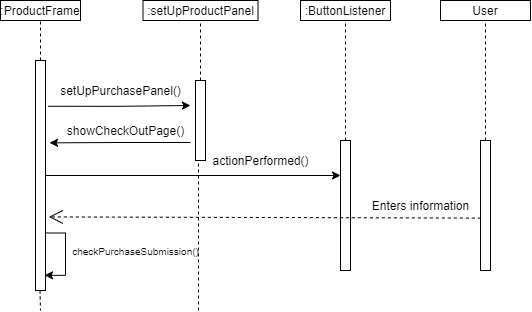

The diagram above was exported from draw.io. Its source (the exported page's mxGraphModel, read from the mxfile embedded in the PNG):
<mxGraphModel dx="851" dy="903" grid="1" gridSize="10" guides="1" tooltips="1" connect="1" arrows="1" fold="1" page="1" pageScale="1" pageWidth="850" pageHeight="1100" math="0" shadow="0">
  <root>
    <mxCell id="QYRd_XlximcnoqBgb0Z9-0" />
    <mxCell id="QYRd_XlximcnoqBgb0Z9-1" parent="QYRd_XlximcnoqBgb0Z9-0" />
    <mxCell id="7iYJPEoev7UpOoXe46O2-0" value=":ProductFrame" style="rounded=0;whiteSpace=wrap;html=1;" vertex="1" parent="QYRd_XlximcnoqBgb0Z9-1">
      <mxGeometry x="40" y="40" width="80" height="20" as="geometry" />
    </mxCell>
    <mxCell id="7iYJPEoev7UpOoXe46O2-1" style="edgeStyle=orthogonalEdgeStyle;rounded=0;orthogonalLoop=1;jettySize=auto;html=1;exitX=1.267;exitY=0.199;exitDx=0;exitDy=0;exitPerimeter=0;" edge="1" parent="QYRd_XlximcnoqBgb0Z9-1" source="7iYJPEoev7UpOoXe46O2-3">
      <mxGeometry relative="1" as="geometry">
        <mxPoint x="230" y="145" as="targetPoint" />
      </mxGeometry>
    </mxCell>
    <mxCell id="7iYJPEoev7UpOoXe46O2-37" style="edgeStyle=orthogonalEdgeStyle;rounded=0;orthogonalLoop=1;jettySize=auto;html=1;exitX=1;exitY=0.5;exitDx=0;exitDy=0;" edge="1" parent="QYRd_XlximcnoqBgb0Z9-1" source="7iYJPEoev7UpOoXe46O2-3">
      <mxGeometry relative="1" as="geometry">
        <mxPoint x="380" y="215" as="targetPoint" />
      </mxGeometry>
    </mxCell>
    <mxCell id="7iYJPEoev7UpOoXe46O2-46" style="edgeStyle=orthogonalEdgeStyle;rounded=0;orthogonalLoop=1;jettySize=auto;html=1;exitX=1;exitY=0.75;exitDx=0;exitDy=0;entryX=0.905;entryY=0.934;entryDx=0;entryDy=0;entryPerimeter=0;" edge="1" parent="QYRd_XlximcnoqBgb0Z9-1" source="7iYJPEoev7UpOoXe46O2-3" target="7iYJPEoev7UpOoXe46O2-3">
      <mxGeometry relative="1" as="geometry">
        <mxPoint x="105" y="310" as="targetPoint" />
      </mxGeometry>
    </mxCell>
    <mxCell id="7iYJPEoev7UpOoXe46O2-3" value="" style="rounded=0;whiteSpace=wrap;html=1;" vertex="1" parent="QYRd_XlximcnoqBgb0Z9-1">
      <mxGeometry x="75" y="100" width="10" height="230" as="geometry" />
    </mxCell>
    <mxCell id="7iYJPEoev7UpOoXe46O2-4" value="" style="endArrow=none;dashed=1;html=1;entryX=0.5;entryY=1;entryDx=0;entryDy=0;" edge="1" parent="QYRd_XlximcnoqBgb0Z9-1" target="7iYJPEoev7UpOoXe46O2-0">
      <mxGeometry width="50" height="50" relative="1" as="geometry">
        <mxPoint x="80" y="100" as="sourcePoint" />
        <mxPoint x="320" y="530" as="targetPoint" />
      </mxGeometry>
    </mxCell>
    <mxCell id="7iYJPEoev7UpOoXe46O2-5" value=":setUpProductPanel" style="rounded=0;whiteSpace=wrap;html=1;" vertex="1" parent="QYRd_XlximcnoqBgb0Z9-1">
      <mxGeometry x="182.5" y="40" width="115" height="20" as="geometry" />
    </mxCell>
    <mxCell id="7iYJPEoev7UpOoXe46O2-6" value="" style="rounded=0;whiteSpace=wrap;html=1;" vertex="1" parent="QYRd_XlximcnoqBgb0Z9-1">
      <mxGeometry x="235" y="120" width="10" height="80" as="geometry" />
    </mxCell>
    <mxCell id="7iYJPEoev7UpOoXe46O2-7" value="" style="endArrow=none;dashed=1;html=1;entryX=0.5;entryY=1;entryDx=0;entryDy=0;exitX=0.5;exitY=0;exitDx=0;exitDy=0;" edge="1" parent="QYRd_XlximcnoqBgb0Z9-1" source="7iYJPEoev7UpOoXe46O2-6" target="7iYJPEoev7UpOoXe46O2-5">
      <mxGeometry width="50" height="50" relative="1" as="geometry">
        <mxPoint x="240" y="90" as="sourcePoint" />
        <mxPoint x="480" y="520" as="targetPoint" />
      </mxGeometry>
    </mxCell>
    <mxCell id="7iYJPEoev7UpOoXe46O2-8" value="setUpPurchasePanel()" style="text;html=1;align=center;verticalAlign=middle;resizable=0;points=[];autosize=1;strokeColor=none;" vertex="1" parent="QYRd_XlximcnoqBgb0Z9-1">
      <mxGeometry x="90" y="120" width="140" height="20" as="geometry" />
    </mxCell>
    <mxCell id="7iYJPEoev7UpOoXe46O2-11" value="" style="endArrow=none;dashed=1;html=1;" edge="1" parent="QYRd_XlximcnoqBgb0Z9-1">
      <mxGeometry width="50" height="50" relative="1" as="geometry">
        <mxPoint x="238" y="350" as="sourcePoint" />
        <mxPoint x="238" y="200" as="targetPoint" />
      </mxGeometry>
    </mxCell>
    <mxCell id="7iYJPEoev7UpOoXe46O2-14" value="showCheckOutPage()" style="text;html=1;align=center;verticalAlign=middle;resizable=0;points=[];autosize=1;strokeColor=none;" vertex="1" parent="QYRd_XlximcnoqBgb0Z9-1">
      <mxGeometry x="100" y="160" width="130" height="20" as="geometry" />
    </mxCell>
    <mxCell id="7iYJPEoev7UpOoXe46O2-21" style="edgeStyle=orthogonalEdgeStyle;rounded=0;orthogonalLoop=1;jettySize=auto;html=1;entryX=1.4;entryY=0.358;entryDx=0;entryDy=0;entryPerimeter=0;" edge="1" parent="QYRd_XlximcnoqBgb0Z9-1" target="7iYJPEoev7UpOoXe46O2-3">
      <mxGeometry relative="1" as="geometry">
        <mxPoint x="540" y="193" as="targetPoint" />
        <mxPoint x="230" y="182" as="sourcePoint" />
      </mxGeometry>
    </mxCell>
    <mxCell id="7iYJPEoev7UpOoXe46O2-20" value="" style="endArrow=none;dashed=1;html=1;" edge="1" parent="QYRd_XlximcnoqBgb0Z9-1">
      <mxGeometry width="50" height="50" relative="1" as="geometry">
        <mxPoint x="79.5" y="330" as="sourcePoint" />
        <mxPoint x="80" y="350" as="targetPoint" />
      </mxGeometry>
    </mxCell>
    <mxCell id="7iYJPEoev7UpOoXe46O2-22" value="actionPerformed()" style="text;html=1;align=center;verticalAlign=middle;resizable=0;points=[];autosize=1;strokeColor=none;" vertex="1" parent="QYRd_XlximcnoqBgb0Z9-1">
      <mxGeometry x="245" y="190" width="110" height="20" as="geometry" />
    </mxCell>
    <mxCell id="7iYJPEoev7UpOoXe46O2-23" value=":ButtonListener" style="rounded=0;whiteSpace=wrap;html=1;" vertex="1" parent="QYRd_XlximcnoqBgb0Z9-1">
      <mxGeometry x="340" y="40" width="90" height="20" as="geometry" />
    </mxCell>
    <mxCell id="7iYJPEoev7UpOoXe46O2-24" value="" style="endArrow=none;dashed=1;html=1;entryX=0.5;entryY=1;entryDx=0;entryDy=0;exitX=0.5;exitY=0;exitDx=0;exitDy=0;" edge="1" parent="QYRd_XlximcnoqBgb0Z9-1" source="7iYJPEoev7UpOoXe46O2-26" target="7iYJPEoev7UpOoXe46O2-23">
      <mxGeometry width="50" height="50" relative="1" as="geometry">
        <mxPoint x="385" y="90" as="sourcePoint" />
        <mxPoint x="625" y="520" as="targetPoint" />
      </mxGeometry>
    </mxCell>
    <mxCell id="7iYJPEoev7UpOoXe46O2-25" value="" style="endArrow=none;dashed=1;html=1;entryX=0.5;entryY=1;entryDx=0;entryDy=0;startArrow=none;" edge="1" parent="QYRd_XlximcnoqBgb0Z9-1" source="7iYJPEoev7UpOoXe46O2-26">
      <mxGeometry width="50" height="50" relative="1" as="geometry">
        <mxPoint x="384.76" y="280" as="sourcePoint" />
        <mxPoint x="384.76" y="230" as="targetPoint" />
      </mxGeometry>
    </mxCell>
    <mxCell id="7iYJPEoev7UpOoXe46O2-26" value="" style="rounded=0;whiteSpace=wrap;html=1;" vertex="1" parent="QYRd_XlximcnoqBgb0Z9-1">
      <mxGeometry x="380" y="180" width="10" height="130" as="geometry" />
    </mxCell>
    <mxCell id="7iYJPEoev7UpOoXe46O2-28" value="User" style="rounded=0;whiteSpace=wrap;html=1;" vertex="1" parent="QYRd_XlximcnoqBgb0Z9-1">
      <mxGeometry x="480" y="40" width="90" height="20" as="geometry" />
    </mxCell>
    <mxCell id="7iYJPEoev7UpOoXe46O2-29" value="" style="endArrow=none;dashed=1;html=1;entryX=0.5;entryY=1;entryDx=0;entryDy=0;exitX=0.5;exitY=0;exitDx=0;exitDy=0;" edge="1" parent="QYRd_XlximcnoqBgb0Z9-1" source="7iYJPEoev7UpOoXe46O2-31" target="7iYJPEoev7UpOoXe46O2-28">
      <mxGeometry width="50" height="50" relative="1" as="geometry">
        <mxPoint x="525" y="90" as="sourcePoint" />
        <mxPoint x="765" y="520" as="targetPoint" />
      </mxGeometry>
    </mxCell>
    <mxCell id="7iYJPEoev7UpOoXe46O2-30" value="" style="endArrow=none;dashed=1;html=1;entryX=0.5;entryY=1;entryDx=0;entryDy=0;startArrow=none;" edge="1" parent="QYRd_XlximcnoqBgb0Z9-1" source="7iYJPEoev7UpOoXe46O2-31">
      <mxGeometry width="50" height="50" relative="1" as="geometry">
        <mxPoint x="524.76" y="280" as="sourcePoint" />
        <mxPoint x="524.76" y="230" as="targetPoint" />
      </mxGeometry>
    </mxCell>
    <mxCell id="7iYJPEoev7UpOoXe46O2-31" value="" style="rounded=0;whiteSpace=wrap;html=1;" vertex="1" parent="QYRd_XlximcnoqBgb0Z9-1">
      <mxGeometry x="520" y="180" width="10" height="130" as="geometry" />
    </mxCell>
    <mxCell id="7iYJPEoev7UpOoXe46O2-34" value="&lt;font style=&quot;font-size: 10px&quot;&gt;checkPurchaseSubmission()&lt;/font&gt;" style="text;html=1;align=center;verticalAlign=middle;resizable=0;points=[];autosize=1;strokeColor=none;" vertex="1" parent="QYRd_XlximcnoqBgb0Z9-1">
      <mxGeometry x="105" y="280" width="140" height="20" as="geometry" />
    </mxCell>
    <mxCell id="7iYJPEoev7UpOoXe46O2-44" value="" style="endArrow=open;endSize=12;dashed=1;html=1;entryX=1.333;entryY=0.68;entryDx=0;entryDy=0;entryPerimeter=0;exitX=0.033;exitY=0.597;exitDx=0;exitDy=0;exitPerimeter=0;" edge="1" parent="QYRd_XlximcnoqBgb0Z9-1" source="7iYJPEoev7UpOoXe46O2-31" target="7iYJPEoev7UpOoXe46O2-3">
      <mxGeometry width="160" relative="1" as="geometry">
        <mxPoint x="260" y="130" as="sourcePoint" />
        <mxPoint x="420" y="130" as="targetPoint" />
      </mxGeometry>
    </mxCell>
    <mxCell id="7iYJPEoev7UpOoXe46O2-45" value="Enters information" style="text;html=1;align=center;verticalAlign=middle;resizable=0;points=[];autosize=1;strokeColor=none;" vertex="1" parent="QYRd_XlximcnoqBgb0Z9-1">
      <mxGeometry x="405" y="235" width="110" height="20" as="geometry" />
    </mxCell>
  </root>
</mxGraphModel>